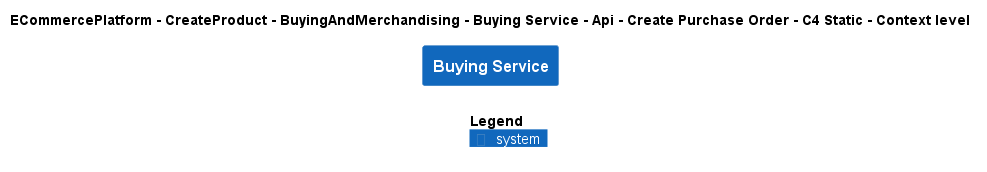

The diagram above was rendered by PlantUML. Its source (embedded in the PNG):
@startuml
!include ..\..\..\..\..\..\..\..\..\.c4s\C4_Context.puml

AddElementTag("c4interflow:lifecycle:new", $bgColor=green, $fontColor=#ffffff, $borderColor=green, $shadowing="False")
AddElementTag("c4interflow:lifecycle:changed", $bgColor=orange, $fontColor=#ffffff, $borderColor=orange, $shadowing="False")
AddElementTag("c4interflow:lifecycle:removed", $bgColor=red, $fontColor=#ffffff, $borderColor=red, $shadowing="False")

AddRelTag("c4interflow:lifecycle:new", $textColor=green, $lineColor=green)
AddRelTag("c4interflow:lifecycle:changed", $textColor=orange, $lineColor=orange)
AddRelTag("c4interflow:lifecycle:removed", $textColor=red, $lineColor=red)

SHOW_PERSON_PORTRAIT()
LAYOUT_TOP_DOWN()

skinparam linetype polyline

title ECommercePlatform - CreateProduct - BuyingAndMerchandising - Buying Service - Api - Create Purchase Order - C4 Static - Context level

System(ECommercePlatform.CreateProduct.BuyingAndMerchandising.SoftwareSystems.BuyingService, "Buying Service", "")



SHOW_LEGEND()
@enduml